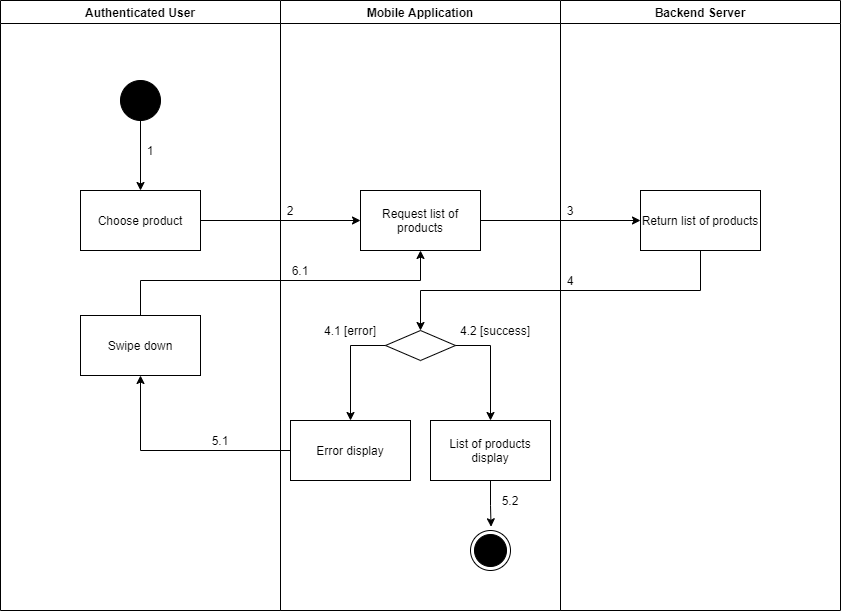

The diagram above was exported from draw.io. Its source (the exported page's mxGraphModel, read from the mxfile embedded in the PNG):
<mxGraphModel dx="868" dy="533" grid="1" gridSize="10" guides="1" tooltips="1" connect="1" arrows="1" fold="1" page="1" pageScale="1" pageWidth="1169" pageHeight="1654" math="0" shadow="0">
  <root>
    <mxCell id="zlwqk1ECBqdHM_OqaHpM-0" />
    <mxCell id="zlwqk1ECBqdHM_OqaHpM-1" parent="zlwqk1ECBqdHM_OqaHpM-0" />
    <mxCell id="vS8u33idi_O14e6y2PGb-0" value="Authenticated User" style="swimlane;" parent="zlwqk1ECBqdHM_OqaHpM-1" vertex="1">
      <mxGeometry x="90" y="140" width="280" height="610" as="geometry" />
    </mxCell>
    <mxCell id="vS8u33idi_O14e6y2PGb-1" value="" style="verticalLabelPosition=bottom;verticalAlign=top;html=1;shape=mxgraph.flowchart.on-page_reference;fillColor=#000000;" parent="vS8u33idi_O14e6y2PGb-0" vertex="1">
      <mxGeometry x="120" y="80" width="40" height="40" as="geometry" />
    </mxCell>
    <mxCell id="vS8u33idi_O14e6y2PGb-2" value="1" style="text;html=1;strokeColor=none;fillColor=none;align=center;verticalAlign=middle;whiteSpace=wrap;rounded=0;" parent="vS8u33idi_O14e6y2PGb-0" vertex="1">
      <mxGeometry x="140" y="140" width="20" height="20" as="geometry" />
    </mxCell>
    <mxCell id="vS8u33idi_O14e6y2PGb-3" value="Swipe down" style="whiteSpace=wrap;html=1;fillColor=#FFFFFF;" parent="vS8u33idi_O14e6y2PGb-0" vertex="1">
      <mxGeometry x="80" y="315" width="120" height="60" as="geometry" />
    </mxCell>
    <mxCell id="vS8u33idi_O14e6y2PGb-4" value="Mobile Application" style="swimlane;" parent="zlwqk1ECBqdHM_OqaHpM-1" vertex="1">
      <mxGeometry x="370" y="140" width="280" height="610" as="geometry" />
    </mxCell>
    <mxCell id="vS8u33idi_O14e6y2PGb-5" value="" style="ellipse;html=1;shape=endState;fillColor=#000000;strokeColor=#000000;align=center;" parent="vS8u33idi_O14e6y2PGb-4" vertex="1">
      <mxGeometry x="190" y="530" width="40" height="40" as="geometry" />
    </mxCell>
    <mxCell id="vS8u33idi_O14e6y2PGb-6" value="Request list of products" style="whiteSpace=wrap;html=1;verticalAlign=middle;fillColor=#FFFFFF;align=center;" parent="vS8u33idi_O14e6y2PGb-4" vertex="1">
      <mxGeometry x="80" y="190" width="120" height="60" as="geometry" />
    </mxCell>
    <mxCell id="vS8u33idi_O14e6y2PGb-7" value="" style="rhombus;whiteSpace=wrap;html=1;fillColor=#FFFFFF;" parent="vS8u33idi_O14e6y2PGb-4" vertex="1">
      <mxGeometry x="105" y="330" width="70" height="30" as="geometry" />
    </mxCell>
    <mxCell id="vS8u33idi_O14e6y2PGb-8" value="Error display" style="whiteSpace=wrap;html=1;fillColor=#FFFFFF;" parent="vS8u33idi_O14e6y2PGb-4" vertex="1">
      <mxGeometry x="10" y="420" width="120" height="60" as="geometry" />
    </mxCell>
    <mxCell id="vS8u33idi_O14e6y2PGb-9" value="" style="edgeStyle=orthogonalEdgeStyle;rounded=0;orthogonalLoop=1;jettySize=auto;html=1;" parent="vS8u33idi_O14e6y2PGb-4" source="vS8u33idi_O14e6y2PGb-7" target="vS8u33idi_O14e6y2PGb-8" edge="1">
      <mxGeometry relative="1" as="geometry">
        <Array as="points">
          <mxPoint x="70" y="345" />
        </Array>
      </mxGeometry>
    </mxCell>
    <mxCell id="vS8u33idi_O14e6y2PGb-10" style="edgeStyle=orthogonalEdgeStyle;rounded=0;orthogonalLoop=1;jettySize=auto;html=1;entryX=0.514;entryY=-0.093;entryDx=0;entryDy=0;entryPerimeter=0;" parent="vS8u33idi_O14e6y2PGb-4" source="vS8u33idi_O14e6y2PGb-11" target="vS8u33idi_O14e6y2PGb-5" edge="1">
      <mxGeometry relative="1" as="geometry" />
    </mxCell>
    <mxCell id="vS8u33idi_O14e6y2PGb-11" value="List of products display" style="whiteSpace=wrap;html=1;fillColor=#FFFFFF;" parent="vS8u33idi_O14e6y2PGb-4" vertex="1">
      <mxGeometry x="150" y="420" width="120" height="60" as="geometry" />
    </mxCell>
    <mxCell id="vS8u33idi_O14e6y2PGb-12" value="" style="edgeStyle=orthogonalEdgeStyle;rounded=0;orthogonalLoop=1;jettySize=auto;html=1;" parent="vS8u33idi_O14e6y2PGb-4" source="vS8u33idi_O14e6y2PGb-7" target="vS8u33idi_O14e6y2PGb-11" edge="1">
      <mxGeometry relative="1" as="geometry">
        <Array as="points">
          <mxPoint x="210" y="345" />
        </Array>
      </mxGeometry>
    </mxCell>
    <mxCell id="vS8u33idi_O14e6y2PGb-13" value="2" style="text;html=1;strokeColor=none;fillColor=none;align=center;verticalAlign=middle;whiteSpace=wrap;rounded=0;" parent="vS8u33idi_O14e6y2PGb-4" vertex="1">
      <mxGeometry y="200" width="20" height="20" as="geometry" />
    </mxCell>
    <mxCell id="vS8u33idi_O14e6y2PGb-14" value="6.1" style="text;html=1;strokeColor=none;fillColor=none;align=center;verticalAlign=middle;whiteSpace=wrap;rounded=0;" parent="vS8u33idi_O14e6y2PGb-4" vertex="1">
      <mxGeometry x="10" y="260" width="20" height="20" as="geometry" />
    </mxCell>
    <mxCell id="vS8u33idi_O14e6y2PGb-15" value="5.2" style="text;html=1;strokeColor=none;fillColor=none;align=center;verticalAlign=middle;whiteSpace=wrap;rounded=0;" parent="vS8u33idi_O14e6y2PGb-4" vertex="1">
      <mxGeometry x="220" y="490" width="20" height="20" as="geometry" />
    </mxCell>
    <mxCell id="vS8u33idi_O14e6y2PGb-27" value="4.2 [success]" style="text;html=1;strokeColor=none;fillColor=none;align=center;verticalAlign=middle;whiteSpace=wrap;rounded=0;" parent="vS8u33idi_O14e6y2PGb-4" vertex="1">
      <mxGeometry x="175" y="320" width="80" height="20" as="geometry" />
    </mxCell>
    <mxCell id="vS8u33idi_O14e6y2PGb-16" value="Backend Server" style="swimlane;" parent="zlwqk1ECBqdHM_OqaHpM-1" vertex="1">
      <mxGeometry x="650" y="140" width="280" height="610" as="geometry" />
    </mxCell>
    <mxCell id="vS8u33idi_O14e6y2PGb-17" value="Return list of products" style="whiteSpace=wrap;html=1;verticalAlign=middle;fillColor=#FFFFFF;align=center;" parent="vS8u33idi_O14e6y2PGb-16" vertex="1">
      <mxGeometry x="80" y="190" width="120" height="60" as="geometry" />
    </mxCell>
    <mxCell id="vS8u33idi_O14e6y2PGb-18" value="3" style="text;html=1;strokeColor=none;fillColor=none;align=center;verticalAlign=middle;whiteSpace=wrap;rounded=0;" parent="vS8u33idi_O14e6y2PGb-16" vertex="1">
      <mxGeometry y="200" width="20" height="20" as="geometry" />
    </mxCell>
    <mxCell id="vS8u33idi_O14e6y2PGb-19" value="4" style="text;html=1;strokeColor=none;fillColor=none;align=center;verticalAlign=middle;whiteSpace=wrap;rounded=0;" parent="vS8u33idi_O14e6y2PGb-16" vertex="1">
      <mxGeometry y="270" width="20" height="20" as="geometry" />
    </mxCell>
    <mxCell id="vS8u33idi_O14e6y2PGb-20" value="" style="edgeStyle=orthogonalEdgeStyle;rounded=0;orthogonalLoop=1;jettySize=auto;html=1;" parent="zlwqk1ECBqdHM_OqaHpM-1" source="vS8u33idi_O14e6y2PGb-21" target="vS8u33idi_O14e6y2PGb-6" edge="1">
      <mxGeometry relative="1" as="geometry" />
    </mxCell>
    <mxCell id="vS8u33idi_O14e6y2PGb-21" value="Choose product" style="whiteSpace=wrap;html=1;verticalAlign=middle;fillColor=#FFFFFF;align=center;" parent="zlwqk1ECBqdHM_OqaHpM-1" vertex="1">
      <mxGeometry x="170" y="330" width="120" height="60" as="geometry" />
    </mxCell>
    <mxCell id="vS8u33idi_O14e6y2PGb-22" value="" style="edgeStyle=orthogonalEdgeStyle;rounded=0;orthogonalLoop=1;jettySize=auto;html=1;" parent="zlwqk1ECBqdHM_OqaHpM-1" source="vS8u33idi_O14e6y2PGb-1" target="vS8u33idi_O14e6y2PGb-21" edge="1">
      <mxGeometry relative="1" as="geometry" />
    </mxCell>
    <mxCell id="vS8u33idi_O14e6y2PGb-23" value="" style="edgeStyle=orthogonalEdgeStyle;rounded=0;orthogonalLoop=1;jettySize=auto;html=1;" parent="zlwqk1ECBqdHM_OqaHpM-1" source="vS8u33idi_O14e6y2PGb-6" target="vS8u33idi_O14e6y2PGb-17" edge="1">
      <mxGeometry relative="1" as="geometry" />
    </mxCell>
    <mxCell id="vS8u33idi_O14e6y2PGb-24" value="" style="edgeStyle=orthogonalEdgeStyle;rounded=0;orthogonalLoop=1;jettySize=auto;html=1;" parent="zlwqk1ECBqdHM_OqaHpM-1" source="vS8u33idi_O14e6y2PGb-17" target="vS8u33idi_O14e6y2PGb-7" edge="1">
      <mxGeometry relative="1" as="geometry">
        <Array as="points">
          <mxPoint x="790" y="430" />
          <mxPoint x="510" y="430" />
        </Array>
      </mxGeometry>
    </mxCell>
    <mxCell id="vS8u33idi_O14e6y2PGb-25" value="" style="edgeStyle=orthogonalEdgeStyle;rounded=0;orthogonalLoop=1;jettySize=auto;html=1;" parent="zlwqk1ECBqdHM_OqaHpM-1" source="vS8u33idi_O14e6y2PGb-8" target="vS8u33idi_O14e6y2PGb-3" edge="1">
      <mxGeometry relative="1" as="geometry" />
    </mxCell>
    <mxCell id="vS8u33idi_O14e6y2PGb-26" value="4.1 [error]" style="text;html=1;strokeColor=none;fillColor=none;align=center;verticalAlign=middle;whiteSpace=wrap;rounded=0;" parent="zlwqk1ECBqdHM_OqaHpM-1" vertex="1">
      <mxGeometry x="410" y="460" width="60" height="20" as="geometry" />
    </mxCell>
    <mxCell id="vS8u33idi_O14e6y2PGb-28" value="5.1" style="text;html=1;strokeColor=none;fillColor=none;align=center;verticalAlign=middle;whiteSpace=wrap;rounded=0;" parent="zlwqk1ECBqdHM_OqaHpM-1" vertex="1">
      <mxGeometry x="300" y="570" width="20" height="20" as="geometry" />
    </mxCell>
    <mxCell id="vS8u33idi_O14e6y2PGb-29" style="edgeStyle=orthogonalEdgeStyle;rounded=0;orthogonalLoop=1;jettySize=auto;html=1;entryX=0.5;entryY=1;entryDx=0;entryDy=0;" parent="zlwqk1ECBqdHM_OqaHpM-1" source="vS8u33idi_O14e6y2PGb-3" target="vS8u33idi_O14e6y2PGb-6" edge="1">
      <mxGeometry relative="1" as="geometry">
        <Array as="points">
          <mxPoint x="230" y="420" />
          <mxPoint x="510" y="420" />
        </Array>
      </mxGeometry>
    </mxCell>
  </root>
</mxGraphModel>